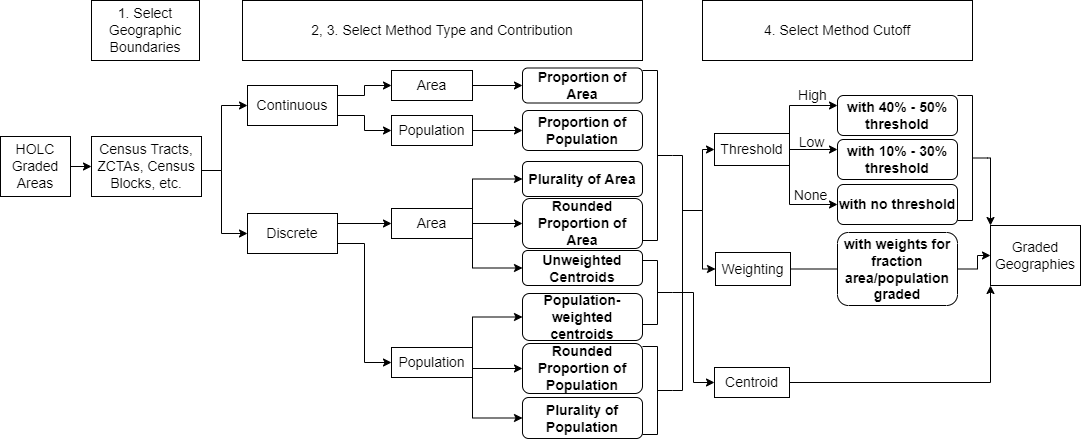

The diagram above was exported from draw.io. Its source (the exported page's mxGraphModel, read from the mxfile embedded in the PNG):
<mxGraphModel dx="1102" dy="865" grid="1" gridSize="10" guides="1" tooltips="1" connect="1" arrows="1" fold="1" page="1" pageScale="1" pageWidth="1920" pageHeight="1200" math="0" shadow="0">
  <root>
    <mxCell id="WIyWlLk6GJQsqaUBKTNV-0" />
    <mxCell id="WIyWlLk6GJQsqaUBKTNV-1" parent="WIyWlLk6GJQsqaUBKTNV-0" />
    <mxCell id="-WAaUpLjWn_yfe0TM7Mo-27" style="edgeStyle=orthogonalEdgeStyle;rounded=0;orthogonalLoop=1;jettySize=auto;html=1;exitX=1;exitY=0.5;exitDx=0;exitDy=0;entryX=0;entryY=0.5;entryDx=0;entryDy=0;fontSize=14;" parent="WIyWlLk6GJQsqaUBKTNV-1" source="-WAaUpLjWn_yfe0TM7Mo-0" target="-WAaUpLjWn_yfe0TM7Mo-1" edge="1">
      <mxGeometry relative="1" as="geometry" />
    </mxCell>
    <mxCell id="-WAaUpLjWn_yfe0TM7Mo-0" value="HOLC Graded Areas" style="rounded=0;whiteSpace=wrap;html=1;fontSize=14;" parent="WIyWlLk6GJQsqaUBKTNV-1" vertex="1">
      <mxGeometry x="1" y="146" width="70" height="60" as="geometry" />
    </mxCell>
    <mxCell id="-WAaUpLjWn_yfe0TM7Mo-1" value="Census Tracts, ZCTAs, Census Blocks, etc." style="rounded=0;whiteSpace=wrap;html=1;fontSize=14;" parent="WIyWlLk6GJQsqaUBKTNV-1" vertex="1">
      <mxGeometry x="92" y="146" width="110" height="60" as="geometry" />
    </mxCell>
    <mxCell id="-WAaUpLjWn_yfe0TM7Mo-38" style="edgeStyle=orthogonalEdgeStyle;rounded=0;orthogonalLoop=1;jettySize=auto;html=1;exitX=1;exitY=0.25;exitDx=0;exitDy=0;entryX=0;entryY=0.5;entryDx=0;entryDy=0;fontSize=14;" parent="WIyWlLk6GJQsqaUBKTNV-1" source="-WAaUpLjWn_yfe0TM7Mo-4" target="-WAaUpLjWn_yfe0TM7Mo-37" edge="1">
      <mxGeometry relative="1" as="geometry" />
    </mxCell>
    <mxCell id="-WAaUpLjWn_yfe0TM7Mo-39" style="edgeStyle=orthogonalEdgeStyle;rounded=0;orthogonalLoop=1;jettySize=auto;html=1;exitX=1;exitY=0.75;exitDx=0;exitDy=0;entryX=0;entryY=0.5;entryDx=0;entryDy=0;fontSize=14;" parent="WIyWlLk6GJQsqaUBKTNV-1" source="-WAaUpLjWn_yfe0TM7Mo-4" target="-WAaUpLjWn_yfe0TM7Mo-36" edge="1">
      <mxGeometry relative="1" as="geometry" />
    </mxCell>
    <mxCell id="-WAaUpLjWn_yfe0TM7Mo-4" value="Continuous" style="rounded=0;whiteSpace=wrap;html=1;fontSize=14;" parent="WIyWlLk6GJQsqaUBKTNV-1" vertex="1">
      <mxGeometry x="248" y="95" width="90" height="40" as="geometry" />
    </mxCell>
    <mxCell id="-WAaUpLjWn_yfe0TM7Mo-42" style="edgeStyle=orthogonalEdgeStyle;rounded=0;orthogonalLoop=1;jettySize=auto;html=1;exitX=1;exitY=0.25;exitDx=0;exitDy=0;entryX=0;entryY=0.5;entryDx=0;entryDy=0;fontSize=14;" parent="WIyWlLk6GJQsqaUBKTNV-1" source="-WAaUpLjWn_yfe0TM7Mo-5" target="-WAaUpLjWn_yfe0TM7Mo-9" edge="1">
      <mxGeometry relative="1" as="geometry" />
    </mxCell>
    <mxCell id="-WAaUpLjWn_yfe0TM7Mo-43" style="edgeStyle=orthogonalEdgeStyle;rounded=0;orthogonalLoop=1;jettySize=auto;html=1;exitX=1;exitY=0.75;exitDx=0;exitDy=0;entryX=0;entryY=0.5;entryDx=0;entryDy=0;fontSize=14;" parent="WIyWlLk6GJQsqaUBKTNV-1" source="-WAaUpLjWn_yfe0TM7Mo-5" target="-WAaUpLjWn_yfe0TM7Mo-8" edge="1">
      <mxGeometry relative="1" as="geometry" />
    </mxCell>
    <mxCell id="-WAaUpLjWn_yfe0TM7Mo-5" value="Discrete" style="rounded=0;whiteSpace=wrap;html=1;fontSize=14;" parent="WIyWlLk6GJQsqaUBKTNV-1" vertex="1">
      <mxGeometry x="248" y="223" width="90" height="40" as="geometry" />
    </mxCell>
    <mxCell id="-WAaUpLjWn_yfe0TM7Mo-54" style="edgeStyle=orthogonalEdgeStyle;rounded=0;orthogonalLoop=1;jettySize=auto;html=1;exitX=1;exitY=0;exitDx=0;exitDy=0;entryX=0;entryY=0.5;entryDx=0;entryDy=0;fontSize=14;" parent="WIyWlLk6GJQsqaUBKTNV-1" source="-WAaUpLjWn_yfe0TM7Mo-8" target="-WAaUpLjWn_yfe0TM7Mo-45" edge="1">
      <mxGeometry relative="1" as="geometry" />
    </mxCell>
    <mxCell id="-WAaUpLjWn_yfe0TM7Mo-55" style="edgeStyle=orthogonalEdgeStyle;rounded=0;orthogonalLoop=1;jettySize=auto;html=1;entryX=0;entryY=0.5;entryDx=0;entryDy=0;fontSize=14;" parent="WIyWlLk6GJQsqaUBKTNV-1" target="-WAaUpLjWn_yfe0TM7Mo-47" edge="1">
      <mxGeometry relative="1" as="geometry">
        <mxPoint x="473" y="378" as="sourcePoint" />
      </mxGeometry>
    </mxCell>
    <mxCell id="-WAaUpLjWn_yfe0TM7Mo-62" style="edgeStyle=orthogonalEdgeStyle;rounded=0;orthogonalLoop=1;jettySize=auto;html=1;exitX=1;exitY=1;exitDx=0;exitDy=0;entryX=0;entryY=0.5;entryDx=0;entryDy=0;fontSize=14;" parent="WIyWlLk6GJQsqaUBKTNV-1" source="-WAaUpLjWn_yfe0TM7Mo-8" target="-WAaUpLjWn_yfe0TM7Mo-49" edge="1">
      <mxGeometry relative="1" as="geometry" />
    </mxCell>
    <mxCell id="-WAaUpLjWn_yfe0TM7Mo-8" value="Population" style="rounded=0;whiteSpace=wrap;html=1;fontSize=14;" parent="WIyWlLk6GJQsqaUBKTNV-1" vertex="1">
      <mxGeometry x="392" y="357" width="81" height="30" as="geometry" />
    </mxCell>
    <mxCell id="-WAaUpLjWn_yfe0TM7Mo-51" style="edgeStyle=orthogonalEdgeStyle;rounded=0;orthogonalLoop=1;jettySize=auto;html=1;exitX=1;exitY=0;exitDx=0;exitDy=0;entryX=0;entryY=0.5;entryDx=0;entryDy=0;fontSize=14;" parent="WIyWlLk6GJQsqaUBKTNV-1" source="-WAaUpLjWn_yfe0TM7Mo-9" target="-WAaUpLjWn_yfe0TM7Mo-44" edge="1">
      <mxGeometry relative="1" as="geometry" />
    </mxCell>
    <mxCell id="-WAaUpLjWn_yfe0TM7Mo-52" style="edgeStyle=orthogonalEdgeStyle;rounded=0;orthogonalLoop=1;jettySize=auto;html=1;exitX=1;exitY=0.5;exitDx=0;exitDy=0;entryX=0;entryY=0.5;entryDx=0;entryDy=0;fontSize=14;" parent="WIyWlLk6GJQsqaUBKTNV-1" source="-WAaUpLjWn_yfe0TM7Mo-9" target="-WAaUpLjWn_yfe0TM7Mo-46" edge="1">
      <mxGeometry relative="1" as="geometry" />
    </mxCell>
    <mxCell id="-WAaUpLjWn_yfe0TM7Mo-53" style="edgeStyle=orthogonalEdgeStyle;rounded=0;orthogonalLoop=1;jettySize=auto;html=1;entryX=0;entryY=0.5;entryDx=0;entryDy=0;fontSize=14;exitX=1;exitY=1;exitDx=0;exitDy=0;" parent="WIyWlLk6GJQsqaUBKTNV-1" source="-WAaUpLjWn_yfe0TM7Mo-9" target="-WAaUpLjWn_yfe0TM7Mo-48" edge="1">
      <mxGeometry relative="1" as="geometry">
        <mxPoint x="473" y="250" as="sourcePoint" />
      </mxGeometry>
    </mxCell>
    <mxCell id="-WAaUpLjWn_yfe0TM7Mo-9" value="Area" style="rounded=0;whiteSpace=wrap;html=1;fontSize=14;" parent="WIyWlLk6GJQsqaUBKTNV-1" vertex="1">
      <mxGeometry x="392" y="218" width="81" height="30" as="geometry" />
    </mxCell>
    <mxCell id="-WAaUpLjWn_yfe0TM7Mo-13" value="Proportion of Area" style="rounded=1;whiteSpace=wrap;html=1;fontSize=14;fontStyle=1" parent="WIyWlLk6GJQsqaUBKTNV-1" vertex="1">
      <mxGeometry x="523" y="77.5" width="120" height="35" as="geometry" />
    </mxCell>
    <mxCell id="-WAaUpLjWn_yfe0TM7Mo-14" value="Proportion of Population" style="rounded=1;whiteSpace=wrap;html=1;fontSize=14;fontStyle=1" parent="WIyWlLk6GJQsqaUBKTNV-1" vertex="1">
      <mxGeometry x="523" y="120" width="120" height="40" as="geometry" />
    </mxCell>
    <mxCell id="-WAaUpLjWn_yfe0TM7Mo-77" style="edgeStyle=orthogonalEdgeStyle;rounded=0;orthogonalLoop=1;jettySize=auto;html=1;exitX=1;exitY=0.5;exitDx=0;exitDy=0;entryX=0;entryY=0.5;entryDx=0;entryDy=0;fontSize=14;endArrow=none;endFill=0;" parent="WIyWlLk6GJQsqaUBKTNV-1" source="-WAaUpLjWn_yfe0TM7Mo-15" target="-WAaUpLjWn_yfe0TM7Mo-21" edge="1">
      <mxGeometry relative="1" as="geometry" />
    </mxCell>
    <mxCell id="-WAaUpLjWn_yfe0TM7Mo-15" value="Weighting" style="rounded=0;whiteSpace=wrap;html=1;fontSize=14;" parent="WIyWlLk6GJQsqaUBKTNV-1" vertex="1">
      <mxGeometry x="716" y="262" width="75" height="33" as="geometry" />
    </mxCell>
    <mxCell id="-WAaUpLjWn_yfe0TM7Mo-71" style="edgeStyle=orthogonalEdgeStyle;rounded=0;orthogonalLoop=1;jettySize=auto;html=1;exitX=1;exitY=0;exitDx=0;exitDy=0;entryX=0;entryY=0.25;entryDx=0;entryDy=0;fontSize=14;endArrow=classic;endFill=1;" parent="WIyWlLk6GJQsqaUBKTNV-1" source="-WAaUpLjWn_yfe0TM7Mo-16" target="-WAaUpLjWn_yfe0TM7Mo-69" edge="1">
      <mxGeometry relative="1" as="geometry" />
    </mxCell>
    <mxCell id="-WAaUpLjWn_yfe0TM7Mo-72" style="edgeStyle=orthogonalEdgeStyle;rounded=0;orthogonalLoop=1;jettySize=auto;html=1;exitX=1;exitY=0.5;exitDx=0;exitDy=0;fontSize=14;endArrow=classic;endFill=1;entryX=0;entryY=0.25;entryDx=0;entryDy=0;" parent="WIyWlLk6GJQsqaUBKTNV-1" source="-WAaUpLjWn_yfe0TM7Mo-16" target="-WAaUpLjWn_yfe0TM7Mo-20" edge="1">
      <mxGeometry relative="1" as="geometry" />
    </mxCell>
    <mxCell id="-WAaUpLjWn_yfe0TM7Mo-73" style="edgeStyle=orthogonalEdgeStyle;rounded=0;orthogonalLoop=1;jettySize=auto;html=1;exitX=1;exitY=1;exitDx=0;exitDy=0;entryX=0;entryY=0.5;entryDx=0;entryDy=0;fontSize=14;endArrow=classic;endFill=1;" parent="WIyWlLk6GJQsqaUBKTNV-1" source="-WAaUpLjWn_yfe0TM7Mo-16" target="-WAaUpLjWn_yfe0TM7Mo-70" edge="1">
      <mxGeometry relative="1" as="geometry" />
    </mxCell>
    <mxCell id="-WAaUpLjWn_yfe0TM7Mo-16" value="Threshold" style="rounded=0;whiteSpace=wrap;html=1;fontSize=14;" parent="WIyWlLk6GJQsqaUBKTNV-1" vertex="1">
      <mxGeometry x="715" y="143" width="75" height="32" as="geometry" />
    </mxCell>
    <mxCell id="-WAaUpLjWn_yfe0TM7Mo-80" style="edgeStyle=orthogonalEdgeStyle;rounded=0;orthogonalLoop=1;jettySize=auto;html=1;exitX=1;exitY=0.5;exitDx=0;exitDy=0;entryX=0;entryY=1;entryDx=0;entryDy=0;fontSize=14;endArrow=classic;endFill=1;" parent="WIyWlLk6GJQsqaUBKTNV-1" source="-WAaUpLjWn_yfe0TM7Mo-17" target="-WAaUpLjWn_yfe0TM7Mo-19" edge="1">
      <mxGeometry relative="1" as="geometry" />
    </mxCell>
    <mxCell id="-WAaUpLjWn_yfe0TM7Mo-17" value="Centroid" style="rounded=0;whiteSpace=wrap;html=1;fontSize=14;" parent="WIyWlLk6GJQsqaUBKTNV-1" vertex="1">
      <mxGeometry x="715" y="377" width="75" height="30" as="geometry" />
    </mxCell>
    <mxCell id="-WAaUpLjWn_yfe0TM7Mo-19" value="Graded Geographies" style="rounded=0;whiteSpace=wrap;html=1;fontSize=14;" parent="WIyWlLk6GJQsqaUBKTNV-1" vertex="1">
      <mxGeometry x="991" y="235" width="90" height="60" as="geometry" />
    </mxCell>
    <mxCell id="-WAaUpLjWn_yfe0TM7Mo-20" value="with 10% - 30% threshold" style="rounded=1;whiteSpace=wrap;html=1;fontSize=14;fontStyle=1" parent="WIyWlLk6GJQsqaUBKTNV-1" vertex="1">
      <mxGeometry x="838" y="149" width="120" height="40" as="geometry" />
    </mxCell>
    <mxCell id="6rS_Yk0QofCTi2lu3F8A-2" value="" style="edgeStyle=orthogonalEdgeStyle;rounded=0;orthogonalLoop=1;jettySize=auto;html=1;" parent="WIyWlLk6GJQsqaUBKTNV-1" source="-WAaUpLjWn_yfe0TM7Mo-21" target="-WAaUpLjWn_yfe0TM7Mo-19" edge="1">
      <mxGeometry relative="1" as="geometry" />
    </mxCell>
    <mxCell id="-WAaUpLjWn_yfe0TM7Mo-21" value="with weights for fraction area/population graded" style="rounded=1;whiteSpace=wrap;html=1;fontSize=14;fontStyle=1" parent="WIyWlLk6GJQsqaUBKTNV-1" vertex="1">
      <mxGeometry x="838" y="242" width="120" height="73" as="geometry" />
    </mxCell>
    <mxCell id="-WAaUpLjWn_yfe0TM7Mo-25" value="2, 3. Select Method Type and Contribution" style="rounded=0;whiteSpace=wrap;html=1;fontSize=14;" parent="WIyWlLk6GJQsqaUBKTNV-1" vertex="1">
      <mxGeometry x="243" y="10" width="400" height="60" as="geometry" />
    </mxCell>
    <mxCell id="-WAaUpLjWn_yfe0TM7Mo-26" value="4. Select Method Cutoff" style="rounded=0;whiteSpace=wrap;html=1;fontSize=14;" parent="WIyWlLk6GJQsqaUBKTNV-1" vertex="1">
      <mxGeometry x="703" y="10" width="270" height="60" as="geometry" />
    </mxCell>
    <mxCell id="-WAaUpLjWn_yfe0TM7Mo-34" value="" style="endArrow=classic;html=1;rounded=0;fontSize=14;entryX=0;entryY=0.5;entryDx=0;entryDy=0;" parent="WIyWlLk6GJQsqaUBKTNV-1" target="-WAaUpLjWn_yfe0TM7Mo-4" edge="1">
      <mxGeometry width="50" height="50" relative="1" as="geometry">
        <mxPoint x="202" y="180" as="sourcePoint" />
        <mxPoint x="382" y="240" as="targetPoint" />
        <Array as="points">
          <mxPoint x="222" y="180" />
          <mxPoint x="222" y="115" />
        </Array>
      </mxGeometry>
    </mxCell>
    <mxCell id="-WAaUpLjWn_yfe0TM7Mo-35" value="" style="endArrow=classic;html=1;rounded=0;fontSize=14;entryX=0;entryY=0.5;entryDx=0;entryDy=0;" parent="WIyWlLk6GJQsqaUBKTNV-1" target="-WAaUpLjWn_yfe0TM7Mo-5" edge="1">
      <mxGeometry width="50" height="50" relative="1" as="geometry">
        <mxPoint x="202" y="180" as="sourcePoint" />
        <mxPoint x="262" y="160" as="targetPoint" />
        <Array as="points">
          <mxPoint x="222" y="180" />
          <mxPoint x="222" y="243" />
        </Array>
      </mxGeometry>
    </mxCell>
    <mxCell id="-WAaUpLjWn_yfe0TM7Mo-58" style="edgeStyle=orthogonalEdgeStyle;rounded=0;orthogonalLoop=1;jettySize=auto;html=1;exitX=1;exitY=0.5;exitDx=0;exitDy=0;entryX=0;entryY=0.5;entryDx=0;entryDy=0;fontSize=14;" parent="WIyWlLk6GJQsqaUBKTNV-1" source="-WAaUpLjWn_yfe0TM7Mo-36" target="-WAaUpLjWn_yfe0TM7Mo-14" edge="1">
      <mxGeometry relative="1" as="geometry" />
    </mxCell>
    <mxCell id="-WAaUpLjWn_yfe0TM7Mo-36" value="Population" style="rounded=0;whiteSpace=wrap;html=1;fontSize=14;" parent="WIyWlLk6GJQsqaUBKTNV-1" vertex="1">
      <mxGeometry x="392" y="125" width="81" height="30" as="geometry" />
    </mxCell>
    <mxCell id="-WAaUpLjWn_yfe0TM7Mo-57" style="edgeStyle=orthogonalEdgeStyle;rounded=0;orthogonalLoop=1;jettySize=auto;html=1;exitX=1;exitY=0.5;exitDx=0;exitDy=0;entryX=0;entryY=0.5;entryDx=0;entryDy=0;fontSize=14;" parent="WIyWlLk6GJQsqaUBKTNV-1" source="-WAaUpLjWn_yfe0TM7Mo-37" target="-WAaUpLjWn_yfe0TM7Mo-13" edge="1">
      <mxGeometry relative="1" as="geometry" />
    </mxCell>
    <mxCell id="-WAaUpLjWn_yfe0TM7Mo-37" value="Area" style="rounded=0;whiteSpace=wrap;html=1;fontSize=14;" parent="WIyWlLk6GJQsqaUBKTNV-1" vertex="1">
      <mxGeometry x="392" y="80" width="81" height="30" as="geometry" />
    </mxCell>
    <mxCell id="-WAaUpLjWn_yfe0TM7Mo-44" value="Plurality of Area" style="rounded=1;whiteSpace=wrap;html=1;fontSize=14;fontStyle=1" parent="WIyWlLk6GJQsqaUBKTNV-1" vertex="1">
      <mxGeometry x="523" y="171" width="120" height="35" as="geometry" />
    </mxCell>
    <mxCell id="-WAaUpLjWn_yfe0TM7Mo-45" value="Population-weighted centroids" style="rounded=1;whiteSpace=wrap;html=1;fontSize=14;fontStyle=1" parent="WIyWlLk6GJQsqaUBKTNV-1" vertex="1">
      <mxGeometry x="523" y="303" width="120" height="47" as="geometry" />
    </mxCell>
    <mxCell id="-WAaUpLjWn_yfe0TM7Mo-46" value="Rounded Proportion of Area" style="rounded=1;whiteSpace=wrap;html=1;fontSize=14;fontStyle=1" parent="WIyWlLk6GJQsqaUBKTNV-1" vertex="1">
      <mxGeometry x="523" y="208" width="120" height="50" as="geometry" />
    </mxCell>
    <mxCell id="-WAaUpLjWn_yfe0TM7Mo-47" value="Rounded Proportion of Population" style="rounded=1;whiteSpace=wrap;html=1;fontSize=14;fontStyle=1" parent="WIyWlLk6GJQsqaUBKTNV-1" vertex="1">
      <mxGeometry x="523" y="353" width="120" height="50" as="geometry" />
    </mxCell>
    <mxCell id="-WAaUpLjWn_yfe0TM7Mo-48" value="Unweighted Centroids" style="rounded=1;whiteSpace=wrap;html=1;fontSize=14;fontStyle=1" parent="WIyWlLk6GJQsqaUBKTNV-1" vertex="1">
      <mxGeometry x="523" y="260" width="120" height="35" as="geometry" />
    </mxCell>
    <mxCell id="-WAaUpLjWn_yfe0TM7Mo-49" value="Plurality of Population" style="rounded=1;whiteSpace=wrap;html=1;fontSize=14;fontStyle=1" parent="WIyWlLk6GJQsqaUBKTNV-1" vertex="1">
      <mxGeometry x="523" y="407" width="120" height="41" as="geometry" />
    </mxCell>
    <mxCell id="-WAaUpLjWn_yfe0TM7Mo-59" value="" style="strokeWidth=1;html=1;shape=mxgraph.flowchart.annotation_2;align=left;labelPosition=right;pointerEvents=1;fontSize=14;rotation=-180;" parent="WIyWlLk6GJQsqaUBKTNV-1" vertex="1">
      <mxGeometry x="643" y="80" width="30" height="170" as="geometry" />
    </mxCell>
    <mxCell id="-WAaUpLjWn_yfe0TM7Mo-64" style="edgeStyle=orthogonalEdgeStyle;rounded=0;orthogonalLoop=1;jettySize=auto;html=1;exitX=0;exitY=0.5;exitDx=0;exitDy=0;exitPerimeter=0;entryX=0;entryY=0.5;entryDx=0;entryDy=0;fontSize=14;" parent="WIyWlLk6GJQsqaUBKTNV-1" source="-WAaUpLjWn_yfe0TM7Mo-61" target="-WAaUpLjWn_yfe0TM7Mo-17" edge="1">
      <mxGeometry relative="1" as="geometry" />
    </mxCell>
    <mxCell id="-WAaUpLjWn_yfe0TM7Mo-61" value="" style="strokeWidth=1;html=1;shape=mxgraph.flowchart.annotation_2;align=left;labelPosition=right;pointerEvents=1;fontSize=14;rotation=-180;" parent="WIyWlLk6GJQsqaUBKTNV-1" vertex="1">
      <mxGeometry x="643" y="270" width="30" height="64" as="geometry" />
    </mxCell>
    <mxCell id="-WAaUpLjWn_yfe0TM7Mo-65" style="edgeStyle=orthogonalEdgeStyle;rounded=0;orthogonalLoop=1;jettySize=auto;html=1;exitX=0;exitY=0.5;exitDx=0;exitDy=0;exitPerimeter=0;entryX=0;entryY=0.5;entryDx=0;entryDy=0;entryPerimeter=0;fontSize=14;endArrow=none;endFill=0;" parent="WIyWlLk6GJQsqaUBKTNV-1" source="-WAaUpLjWn_yfe0TM7Mo-63" target="-WAaUpLjWn_yfe0TM7Mo-59" edge="1">
      <mxGeometry relative="1" as="geometry">
        <Array as="points">
          <mxPoint x="683" y="400" />
          <mxPoint x="683" y="165" />
        </Array>
      </mxGeometry>
    </mxCell>
    <mxCell id="-WAaUpLjWn_yfe0TM7Mo-63" value="" style="strokeWidth=1;html=1;shape=mxgraph.flowchart.annotation_2;align=left;labelPosition=right;pointerEvents=1;fontSize=14;rotation=-180;" parent="WIyWlLk6GJQsqaUBKTNV-1" vertex="1">
      <mxGeometry x="643" y="356" width="30" height="88" as="geometry" />
    </mxCell>
    <mxCell id="-WAaUpLjWn_yfe0TM7Mo-66" value="" style="endArrow=classic;html=1;rounded=0;fontSize=14;edgeStyle=orthogonalEdgeStyle;entryX=0;entryY=0.5;entryDx=0;entryDy=0;" parent="WIyWlLk6GJQsqaUBKTNV-1" target="-WAaUpLjWn_yfe0TM7Mo-16" edge="1">
      <mxGeometry width="50" height="50" relative="1" as="geometry">
        <mxPoint x="683" y="200" as="sourcePoint" />
        <mxPoint x="793" y="180" as="targetPoint" />
        <Array as="points">
          <mxPoint x="683" y="220" />
          <mxPoint x="703" y="220" />
          <mxPoint x="703" y="159" />
        </Array>
      </mxGeometry>
    </mxCell>
    <mxCell id="-WAaUpLjWn_yfe0TM7Mo-67" value="" style="endArrow=classic;html=1;rounded=0;fontSize=14;edgeStyle=orthogonalEdgeStyle;entryX=0;entryY=0.5;entryDx=0;entryDy=0;" parent="WIyWlLk6GJQsqaUBKTNV-1" target="-WAaUpLjWn_yfe0TM7Mo-15" edge="1">
      <mxGeometry width="50" height="50" relative="1" as="geometry">
        <mxPoint x="683" y="200" as="sourcePoint" />
        <mxPoint x="738" y="144" as="targetPoint" />
        <Array as="points">
          <mxPoint x="683" y="220" />
          <mxPoint x="703" y="220" />
          <mxPoint x="703" y="279" />
        </Array>
      </mxGeometry>
    </mxCell>
    <mxCell id="-WAaUpLjWn_yfe0TM7Mo-69" value="with 40% - 50% threshold" style="rounded=1;whiteSpace=wrap;html=1;fontSize=14;fontStyle=1" parent="WIyWlLk6GJQsqaUBKTNV-1" vertex="1">
      <mxGeometry x="838" y="105" width="120" height="40" as="geometry" />
    </mxCell>
    <mxCell id="-WAaUpLjWn_yfe0TM7Mo-70" value="with no threshold" style="rounded=1;whiteSpace=wrap;html=1;fontSize=14;fontStyle=1" parent="WIyWlLk6GJQsqaUBKTNV-1" vertex="1">
      <mxGeometry x="838" y="194" width="120" height="40" as="geometry" />
    </mxCell>
    <mxCell id="-WAaUpLjWn_yfe0TM7Mo-74" value="High" style="text;html=1;align=center;verticalAlign=middle;resizable=0;points=[];autosize=1;strokeColor=none;fillColor=none;fontSize=14;" parent="WIyWlLk6GJQsqaUBKTNV-1" vertex="1">
      <mxGeometry x="793" y="95" width="40" height="20" as="geometry" />
    </mxCell>
    <mxCell id="-WAaUpLjWn_yfe0TM7Mo-75" value="Low" style="text;html=1;align=center;verticalAlign=middle;resizable=0;points=[];autosize=1;strokeColor=none;fillColor=none;fontSize=14;" parent="WIyWlLk6GJQsqaUBKTNV-1" vertex="1">
      <mxGeometry x="792" y="142" width="40" height="20" as="geometry" />
    </mxCell>
    <mxCell id="-WAaUpLjWn_yfe0TM7Mo-76" value="None" style="text;html=1;align=center;verticalAlign=middle;resizable=0;points=[];autosize=1;strokeColor=none;fillColor=none;fontSize=14;" parent="WIyWlLk6GJQsqaUBKTNV-1" vertex="1">
      <mxGeometry x="786" y="195" width="50" height="20" as="geometry" />
    </mxCell>
    <mxCell id="-WAaUpLjWn_yfe0TM7Mo-83" style="edgeStyle=orthogonalEdgeStyle;rounded=0;orthogonalLoop=1;jettySize=auto;html=1;exitX=0;exitY=0.5;exitDx=0;exitDy=0;exitPerimeter=0;entryX=0;entryY=0;entryDx=0;entryDy=0;fontSize=14;endArrow=classic;endFill=1;" parent="WIyWlLk6GJQsqaUBKTNV-1" source="-WAaUpLjWn_yfe0TM7Mo-78" target="-WAaUpLjWn_yfe0TM7Mo-19" edge="1">
      <mxGeometry relative="1" as="geometry">
        <Array as="points">
          <mxPoint x="991" y="168" />
        </Array>
      </mxGeometry>
    </mxCell>
    <mxCell id="-WAaUpLjWn_yfe0TM7Mo-78" value="" style="strokeWidth=1;html=1;shape=mxgraph.flowchart.annotation_2;align=left;labelPosition=right;pointerEvents=1;fontSize=14;rotation=-180;" parent="WIyWlLk6GJQsqaUBKTNV-1" vertex="1">
      <mxGeometry x="958" y="105" width="30" height="125" as="geometry" />
    </mxCell>
    <mxCell id="OyyQzdbb2W66eR7S44DL-0" value="1. Select Geographic Boundaries" style="rounded=0;whiteSpace=wrap;html=1;fontSize=14;" vertex="1" parent="WIyWlLk6GJQsqaUBKTNV-1">
      <mxGeometry x="92" y="10" width="108" height="60" as="geometry" />
    </mxCell>
  </root>
</mxGraphModel>